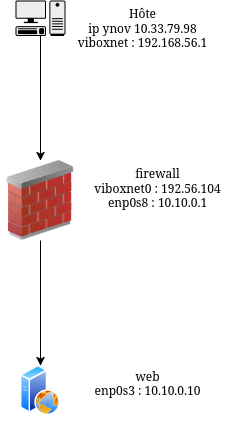

The diagram above was exported from draw.io. Its source (the exported page's mxGraphModel, read from the mxfile embedded in the PNG):
<mxGraphModel dx="1412" dy="776" grid="1" gridSize="10" guides="1" tooltips="1" connect="1" arrows="1" fold="1" page="1" pageScale="1" pageWidth="1100" pageHeight="850" background="none" math="0" shadow="0">
  <root>
    <mxCell id="0" />
    <mxCell id="1" parent="0" />
    <mxCell id="P7MvaEH4YaKnSM1pndtc-4" style="edgeStyle=orthogonalEdgeStyle;rounded=0;orthogonalLoop=1;jettySize=auto;html=1;entryX=0.5;entryY=0;entryDx=0;entryDy=0;" edge="1" parent="1" source="P7MvaEH4YaKnSM1pndtc-1" target="P7MvaEH4YaKnSM1pndtc-3">
      <mxGeometry relative="1" as="geometry" />
    </mxCell>
    <mxCell id="P7MvaEH4YaKnSM1pndtc-1" value="" style="shape=mxgraph.networks2.icon;aspect=fixed;fillColor=#EDEDED;strokeColor=#000000;gradientColor=#5B6163;network2IconShadow=1;network2bgFillColor=none;labelPosition=center;verticalLabelPosition=bottom;align=center;verticalAlign=top;network2Icon=mxgraph.networks2.pc;network2IconYOffset=-0.0593;network2IconW=0.9999;network2IconH=0.7096;" vertex="1" parent="1">
      <mxGeometry x="525" y="60" width="49.995" height="35.480000000000004" as="geometry" />
    </mxCell>
    <mxCell id="P7MvaEH4YaKnSM1pndtc-2" value="&lt;div&gt;Hôte&lt;/div&gt;&lt;div&gt;ip ynov 10.33.79.98&lt;/div&gt;&lt;div&gt;viboxnet : 192.168.56.1&lt;/div&gt;&lt;div&gt;&lt;br&gt;&lt;/div&gt;" style="text;html=1;whiteSpace=wrap;strokeColor=none;fillColor=none;align=center;verticalAlign=middle;rounded=0;" vertex="1" parent="1">
      <mxGeometry x="574.99" y="60" width="155.01" height="70" as="geometry" />
    </mxCell>
    <mxCell id="P7MvaEH4YaKnSM1pndtc-7" style="edgeStyle=orthogonalEdgeStyle;rounded=0;orthogonalLoop=1;jettySize=auto;html=1;entryX=0.5;entryY=0;entryDx=0;entryDy=0;" edge="1" parent="1" source="P7MvaEH4YaKnSM1pndtc-3" target="P7MvaEH4YaKnSM1pndtc-6">
      <mxGeometry relative="1" as="geometry" />
    </mxCell>
    <mxCell id="P7MvaEH4YaKnSM1pndtc-3" value="" style="image;html=1;image=img/lib/clip_art/networking/Firewall_02_128x128.png" vertex="1" parent="1">
      <mxGeometry x="510" y="220" width="80" height="80" as="geometry" />
    </mxCell>
    <mxCell id="P7MvaEH4YaKnSM1pndtc-5" value="&lt;div&gt;firewall&lt;/div&gt;&lt;div&gt;viboxnet0 : 192.56.104&lt;/div&gt;&lt;div&gt;enp0s8 : 10.10.0.1&lt;/div&gt;&lt;div&gt;&lt;br&gt;&lt;/div&gt;" style="text;html=1;whiteSpace=wrap;strokeColor=none;fillColor=none;align=center;verticalAlign=middle;rounded=0;" vertex="1" parent="1">
      <mxGeometry x="590" y="220" width="155.01" height="70" as="geometry" />
    </mxCell>
    <mxCell id="P7MvaEH4YaKnSM1pndtc-6" value="" style="image;aspect=fixed;perimeter=ellipsePerimeter;html=1;align=center;shadow=0;dashed=0;spacingTop=3;image=img/lib/active_directory/web_server.svg;" vertex="1" parent="1">
      <mxGeometry x="530" y="425" width="40" height="50" as="geometry" />
    </mxCell>
    <mxCell id="P7MvaEH4YaKnSM1pndtc-8" value="&lt;div&gt;web&lt;/div&gt;&lt;div&gt;enp0s3 : 10.10.0.10&lt;/div&gt;&lt;div&gt;&lt;br&gt;&lt;/div&gt;" style="text;html=1;whiteSpace=wrap;strokeColor=none;fillColor=none;align=center;verticalAlign=middle;rounded=0;" vertex="1" parent="1">
      <mxGeometry x="580" y="415" width="155.01" height="70" as="geometry" />
    </mxCell>
  </root>
</mxGraphModel>